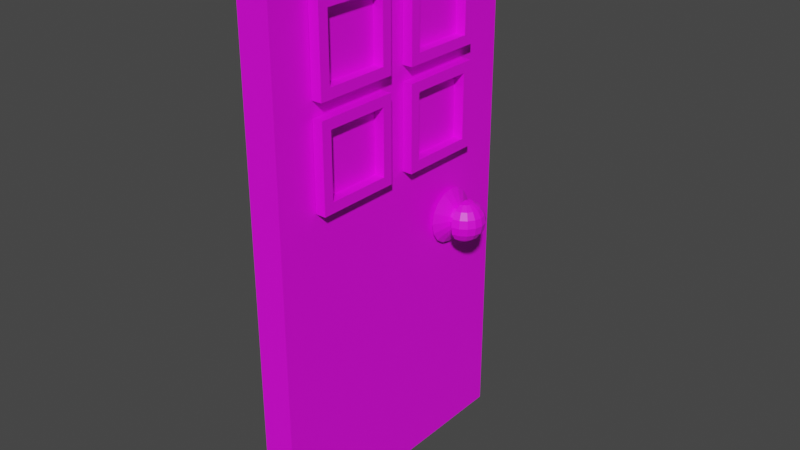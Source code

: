 # Source: Puerta.blend  (saved by Blender 3.2.14; exported with 4.5.12 LTS)
import bpy
from mathutils import Matrix  # noqa: F401  (used for matrix-valued properties, if any)

bpy.ops.wm.read_factory_settings(use_empty=True)
scene = bpy.context.scene
scene.name = 'Scene'

# ---- collections
col_collection = bpy.data.collections.new('Collection'); scene.collection.children.link(col_collection)

# ---- images (referenced by path relative to the original .blend; pixels are not part of the script)
import os
ASSET_DIR = os.environ.get("B2B_ASSET_DIR", "")  # directory of the original .blend (textures are referenced by path, not embedded)
HERE = os.path.dirname(os.path.abspath(__file__))  # packed textures are extracted next to this script under _unpacked/

def load_image(name, relpath, width, height, colorspace="sRGB"):
    """Load a texture the original file referenced (path relative to the .blend, or extracted next to this script)."""
    p = next((c for c in (os.path.join(HERE, relpath), os.path.join(ASSET_DIR, relpath)) if relpath and os.path.exists(c)), "")
    if p:
        img = bpy.data.images.load(p, check_existing=True)
        img.name = name
    else:  # same state as the original file: an image datablock whose file is absent (Cycles renders it pink)
        img = bpy.data.images.new(name, width, height)
        img.source = "FILE"
        img.filepath = "//" + (relpath or name)
    img.colorspace_settings.name = colorspace
    return img
img_puerta_madera_png_001 = load_image('Puerta madera.png.001', 'Texturas Mecánica/Puerta madera.png', 1024, 1024, 'sRGB')
img_textura_oro_png_001 = load_image('Textura Oro.png.001', 'Texturas Mecánica/Textura Oro.png', 1024, 1024, 'sRGB')
img_ventanas_png_001 = load_image('Ventanas.png.001', 'Texturas Mecánica/Ventanas.png', 1024, 1024, 'sRGB')

# ---- materials (node trees are filled in below, after node groups)
mat_material_004 = bpy.data.materials.new('Material.004')
mat_material_004.use_transparent_shadow = False
mat_material_001 = bpy.data.materials.new('Material.001')
mat_material_001.use_transparent_shadow = False
mat_material_002 = bpy.data.materials.new('Material.002')
mat_material_002.use_transparent_shadow = False

# ---- material node trees
mat_material_004.use_nodes = True; mat_material_004.node_tree.nodes.clear()
_N = mat_material_004.node_tree.nodes; _L = mat_material_004.node_tree.links
n0 = _N.new('ShaderNodeBsdfPrincipled'); n0.name = 'Principled BSDF'; n0.location = (10, 300)
n0.distribution = 'GGX'
n0.subsurface_method = 'RANDOM_WALK_SKIN'
n0.inputs[3].default_value = 1.45
n0.inputs[27].default_value = (0.0, 0.0, 0.0, 1.0)
n0.inputs[28].default_value = 1.0
n1 = _N.new('ShaderNodeOutputMaterial'); n1.name = 'Material Output'; n1.location = (300, 300)
n2 = _N.new('ShaderNodeTexImage'); n2.name = 'Image Texture'; n2.location = (-344, 184)
n2.image = img_puerta_madera_png_001
_L.new(n0.outputs[0], n1.inputs[0])
_L.new(n2.outputs[0], n0.inputs[0])
n1.is_active_output = True
mat_material_001.use_nodes = True; mat_material_001.node_tree.nodes.clear()
_N = mat_material_001.node_tree.nodes; _L = mat_material_001.node_tree.links
n0 = _N.new('ShaderNodeBsdfPrincipled'); n0.name = 'Principled BSDF'; n0.location = (10, 300)
n0.distribution = 'GGX'
n0.subsurface_method = 'RANDOM_WALK_SKIN'
n0.inputs[3].default_value = 1.45
n0.inputs[27].default_value = (0.0, 0.0, 0.0, 1.0)
n0.inputs[28].default_value = 1.0
n1 = _N.new('ShaderNodeOutputMaterial'); n1.name = 'Material Output'; n1.location = (300, 300)
n2 = _N.new('ShaderNodeTexImage'); n2.name = 'Image Texture'; n2.location = (-420, 286)
n2.image = img_textura_oro_png_001
_L.new(n0.outputs[0], n1.inputs[0])
_L.new(n2.outputs[0], n0.inputs[0])
n1.is_active_output = True
mat_material_002.use_nodes = True; mat_material_002.node_tree.nodes.clear()
_N = mat_material_002.node_tree.nodes; _L = mat_material_002.node_tree.links
n0 = _N.new('ShaderNodeBsdfPrincipled'); n0.name = 'Principled BSDF'; n0.location = (10, 300)
n0.distribution = 'GGX'
n0.subsurface_method = 'RANDOM_WALK_SKIN'
n0.inputs[3].default_value = 1.45
n0.inputs[27].default_value = (0.0, 0.0, 0.0, 1.0)
n0.inputs[28].default_value = 1.0
n1 = _N.new('ShaderNodeOutputMaterial'); n1.name = 'Material Output'; n1.location = (300, 300)
n2 = _N.new('ShaderNodeTexImage'); n2.name = 'Image Texture'; n2.location = (-368, 64)
n2.image = img_ventanas_png_001
_L.new(n0.outputs[0], n1.inputs[0])
_L.new(n2.outputs[0], n0.inputs[0])
n1.is_active_output = True

# ---- world
world_world = bpy.data.worlds.new('World'); scene.world = world_world
world_world.use_nodes = True; world_world.node_tree.nodes.clear()
_N = world_world.node_tree.nodes; _L = world_world.node_tree.links
n0 = _N.new('ShaderNodeOutputWorld'); n0.name = 'World Output'; n0.location = (300, 300)
n1 = _N.new('ShaderNodeBackground'); n1.name = 'Background'; n1.location = (10, 300)
n1.inputs[0].default_value = (0.05088, 0.05088, 0.05088, 1.0)
_L.new(n1.outputs[0], n0.inputs[0])
n0.is_active_output = True
world_world.color = (0.05088, 0.05088, 0.05088)
world_world.use_sun_shadow = False
world_world.sun_shadow_jitter_overblur = 0.0

# ---- meshes
me_cubo_001 = bpy.data.meshes.new('Cubo.001')
me_cubo_001.from_pydata([(-1.0, -1.0, -1.0), (-1.0, -1.0, 1.0), (-1.0, 1.0, -1.0), (-1.0, 1.0, 1.0), (1.0, -1.0, -1.0), (1.0, -1.0, 1.0), (1.0, 1.0, -1.0), (1.0, 1.0, 1.0)], [], [(0, 1, 3, 2), (2, 3, 7, 6), (6, 7, 5, 4), (4, 5, 1, 0), (2, 6, 4, 0), (7, 3, 1, 5)])
_uv = me_cubo_001.uv_layers.new(name='MapaUV')
_uv.uv.foreach_set('vector', [0.9999, 0.0001, 0.9999, 0.9999, 0.0001, 0.9999, 0.0001001, 0.0001, 0.9999, 0.0001, 0.9999, 0.9999, 0.0001, 0.9999, 0.0001001, 0.0001, 0.0001, 0.9999, 0.0001001, 0.0001, 0.9999, 0.0001001, 0.9999, 0.9999, 0.0001, 0.9999, 0.0001001, 0.0001, 0.9999, 0.0001001, 0.9999, 0.9999, 0.9999, 9.995e-05, 0.9999, 0.9999, 0.0001, 0.9999, 9.995e-05, 0.0001001, 9.995e-05, 0.9999, 0.0001, 9.995e-05, 0.9999, 9.995e-05, 0.9999, 0.9999])
me_cubo_001.materials.append(mat_material_004)
me_cubo_001.update()
me_esfera_005 = bpy.data.meshes.new('Esfera.005')
me_esfera_005.from_pydata([(2.609, 0.489, 0.2025), (2.609, 0.5293, 0.0), (2.609, 0.489, -0.2025), (2.609, 0.2025, -0.489), (2.756, 0.3536, 0.9239), (2.88, 0.6533, 0.7071), (2.963, 0.8536, 0.3827), (2.992, 0.9239, 0.0), (2.963, 0.8536, -0.3827), (2.88, 0.6533, -0.7071), (2.756, 0.3536, -0.9239), (2.88, 0.2706, 0.9239), (3.109, 0.5, 0.7071), (3.262, 0.6533, 0.3827), (3.316, 0.7071, 0.0), (3.262, 0.6533, -0.3827), (3.109, 0.5, -0.7071), (2.88, 0.2706, -0.9239), (2.963, 0.1464, 0.9239), (3.262, 0.2706, 0.7071), (3.463, 0.3536, 0.3827), (3.533, 0.3827, 0.0), (3.463, 0.3536, -0.3827), (3.262, 0.2706, -0.7071), (2.963, 0.1464, -0.9239), (2.992, -4.47e-08, 0.9239), (3.316, -8.941e-08, 0.7071), (3.533, -1.192e-07, 0.3827), (3.609, -1.49e-07, 0.0), (3.533, -1.192e-07, -0.3827), (3.316, -8.941e-08, -0.7071), (2.992, -4.47e-08, -0.9239), (2.963, -0.1464, 0.9239), (3.262, -0.2706, 0.7071), (3.463, -0.3536, 0.3827), (3.533, -0.3827, 0.0), (3.463, -0.3536, -0.3827), (3.262, -0.2706, -0.7071), (2.963, -0.1464, -0.9239), (2.88, -0.2706, 0.9239), (3.109, -0.5, 0.7071), (3.262, -0.6533, 0.3827), (3.316, -0.7071, 0.0), (3.262, -0.6533, -0.3827), (3.109, -0.5, -0.7071), (2.88, -0.2706, -0.9239), (2.756, -0.3536, 0.9239), (2.88, -0.6533, 0.7071), (2.963, -0.8536, 0.3827), (2.992, -0.9239, 0.0), (2.963, -0.8536, -0.3827), (2.88, -0.6533, -0.7071), (2.756, -0.3536, -0.9239), (2.609, -0.2025, 0.489), (2.609, -0.3743, 0.3743), (2.609, -0.489, 0.2025), (2.609, -0.5293, 0.0), (2.609, -0.489, -0.2025), (2.609, -0.3743, -0.3743), (2.609, -0.2025, -0.489), (2.609, 0.0, -0.5293), (2.609, 0.0, 0.5293), (2.609, 0.2025, 0.489), (2.609, 0.3743, 0.3743), (2.609, 0.3743, -0.3743), (2.609, 0.9239, 0.3827), (2.609, 1.0, 0.0), (2.609, 0.9239, -0.3827), (2.609, -0.3827, 0.9239), (2.609, -0.7071, 0.7071), (2.609, -0.9239, 0.3827), (2.609, -1.0, 0.0), (2.609, -0.9239, -0.3827), (2.609, -0.7071, -0.7071), (2.609, -0.3827, -0.9239), (2.609, 0.0, -1.0), (2.609, 0.3827, 0.9239), (2.609, 0.7071, 0.7071), (2.609, 0.0, 1.0), (2.609, 0.7071, -0.7071), (2.609, 0.3827, -0.9239), (1.795, 1.236, 0.5119), (1.795, 1.338, 1.969e-08), (1.795, 1.236, -0.5119), (1.795, -0.5119, 1.236), (1.795, -0.946, 0.946), (1.795, -1.236, 0.5119), (1.795, -1.338, 1.969e-08), (1.795, -1.236, -0.5119), (1.795, -0.946, -0.946), (1.795, -0.5119, -1.236), (1.795, 1.99e-07, -1.338), (1.795, 0.5119, 1.236), (1.795, 0.946, 0.946), (1.795, 1.99e-07, 1.338), (1.795, 0.946, -0.946), (1.795, 0.5119, -1.236), (2.202, 0.4206, 0.4206), (2.202, 0.2276, 0.5495), (2.202, -0.2276, 0.5495), (2.202, -0.4206, 0.4206), (2.202, 1.012e-07, 0.5948), (2.202, -0.5495, 0.2276), (2.202, 0.5495, 0.2276), (2.202, -0.5948, -2.969e-09), (2.202, 0.4206, -0.4206), (2.202, 0.5495, -0.2276), (2.202, -0.5495, -0.2276), (2.202, 0.2276, -0.5495), (2.202, -0.4206, -0.4206), (2.202, 1.012e-07, -0.5948), (2.202, -0.2276, -0.5495), (2.202, 0.5948, -2.969e-09)], [], [(79, 67, 8, 9), (66, 65, 6, 7), (77, 76, 4, 5), (80, 79, 9, 10), (67, 66, 7, 8), (65, 77, 5, 6), (76, 78, 4), (75, 80, 10), (10, 9, 16, 17), (8, 7, 14, 15), (6, 5, 12, 13), (4, 78, 11), (75, 10, 17), (9, 8, 15, 16), (7, 6, 13, 14), (5, 4, 11, 12), (13, 12, 19, 20), (11, 78, 18), (75, 17, 24), (16, 15, 22, 23), (14, 13, 20, 21), (12, 11, 18, 19), (17, 16, 23, 24), (15, 14, 21, 22), (75, 24, 31), (23, 22, 29, 30), (21, 20, 27, 28), (19, 18, 25, 26), (24, 23, 30, 31), (22, 21, 28, 29), (20, 19, 26, 27), (18, 78, 25), (26, 25, 32, 33), (31, 30, 37, 38), (29, 28, 35, 36), (27, 26, 33, 34), (25, 78, 32), (75, 31, 38), (30, 29, 36, 37), (28, 27, 34, 35), (38, 37, 44, 45), (36, 35, 42, 43), (34, 33, 40, 41), (32, 78, 39), (75, 38, 45), (37, 36, 43, 44), (35, 34, 41, 42), (33, 32, 39, 40), (39, 78, 46), (75, 45, 52), (44, 43, 50, 51), (42, 41, 48, 49), (40, 39, 46, 47), (45, 44, 51, 52), (43, 42, 49, 50), (41, 40, 47, 48), (51, 50, 72, 73), (49, 48, 70, 71), (47, 46, 68, 69), (52, 51, 73, 74), (50, 49, 71, 72), (48, 47, 69, 70), (46, 78, 68), (75, 52, 74), (98, 97, 93, 92), (1, 0, 65, 66), (2, 1, 66, 67), (53, 54, 69, 68), (54, 55, 70, 69), (55, 56, 71, 70), (56, 57, 72, 71), (57, 58, 73, 72), (58, 59, 74, 73), (59, 60, 75, 74), (63, 62, 76, 77), (62, 61, 78, 76), (0, 63, 77, 65), (64, 2, 67, 79), (3, 64, 79, 80), (60, 3, 80, 75), (61, 53, 68, 78), (82, 83, 95, 96, 91, 90, 89, 88, 87, 86, 85, 84, 94, 92, 93, 81), (100, 99, 84, 85), (101, 98, 92, 94), (102, 100, 85, 86), (97, 103, 81, 93), (104, 102, 86, 87), (106, 105, 95, 83), (107, 104, 87, 88), (105, 108, 96, 95), (109, 107, 88, 89), (108, 110, 91, 96), (111, 109, 89, 90), (103, 112, 82, 81), (99, 101, 94, 84), (110, 111, 90, 91), (112, 106, 83, 82), (1, 2, 106, 112), (60, 59, 111, 110), (53, 61, 101, 99), (0, 1, 112, 103), (59, 58, 109, 111), (3, 60, 110, 108), (58, 57, 107, 109), (64, 3, 108, 105), (57, 56, 104, 107), (2, 64, 105, 106), (56, 55, 102, 104), (63, 0, 103, 97), (55, 54, 100, 102), (61, 62, 98, 101), (54, 53, 99, 100), (62, 63, 97, 98)])
_uv = me_esfera_005.uv_layers.new(name='MapaUV')
_uv.uv.foreach_set('vector', [0.3211, 0.1872, 0.3484, 0.2123, 0.3231, 0.2288, 0.3065, 0.2061, 0.3639, 0.2462, 0.365, 0.2839, 0.3345, 0.2815, 0.3323, 0.2543, 0.3511, 0.3196, 0.3238, 0.347, 0.3142, 0.3371, 0.3289, 0.3096, 0.2864, 0.175, 0.3211, 0.1872, 0.3065, 0.2061, 0.282, 0.188, 0.3484, 0.2123, 0.3639, 0.2462, 0.3323, 0.2543, 0.3231, 0.2288, 0.365, 0.2839, 0.3511, 0.3196, 0.3289, 0.3096, 0.3345, 0.2815, 0.3238, 0.347, 0.2899, 0.3599, 0.3142, 0.3371, 0.2504, 0.1768, 0.2864, 0.175, 0.282, 0.188, 0.282, 0.188, 0.3065, 0.2061, 0.2915, 0.218, 0.2749, 0.1972, 0.3231, 0.2288, 0.3323, 0.2543, 0.3085, 0.2598, 0.3022, 0.2387, 0.3345, 0.2815, 0.3289, 0.3096, 0.3102, 0.3053, 0.3113, 0.2817, 0.3142, 0.3371, 0.2899, 0.3599, 0.3038, 0.3316, 0.2504, 0.1768, 0.282, 0.188, 0.2749, 0.1972, 0.3065, 0.2061, 0.3231, 0.2288, 0.3022, 0.2387, 0.2915, 0.218, 0.3323, 0.2543, 0.3345, 0.2815, 0.3113, 0.2817, 0.3085, 0.2598, 0.3289, 0.3096, 0.3142, 0.3371, 0.3038, 0.3316, 0.3102, 0.3053, 0.3113, 0.2817, 0.3102, 0.3053, 0.2935, 0.3046, 0.2917, 0.2836, 0.3038, 0.3316, 0.2899, 0.3599, 0.2935, 0.3294, 0.2504, 0.1768, 0.2749, 0.1972, 0.2663, 0.2033, 0.2915, 0.218, 0.3022, 0.2387, 0.2838, 0.2454, 0.2768, 0.2256, 0.3085, 0.2598, 0.3113, 0.2817, 0.2917, 0.2836, 0.2885, 0.2643, 0.3102, 0.3053, 0.3038, 0.3316, 0.2935, 0.3294, 0.2935, 0.3046, 0.2749, 0.1972, 0.2915, 0.218, 0.2768, 0.2256, 0.2663, 0.2033, 0.3022, 0.2387, 0.3085, 0.2598, 0.2885, 0.2643, 0.2838, 0.2454, 0.2504, 0.1768, 0.2663, 0.2033, 0.2568, 0.2066, 0.2768, 0.2256, 0.2838, 0.2454, 0.2663, 0.25, 0.2621, 0.2301, 0.2885, 0.2643, 0.2917, 0.2836, 0.2739, 0.2868, 0.2701, 0.2684, 0.2935, 0.3046, 0.2935, 0.3294, 0.2834, 0.3301, 0.2782, 0.3066, 0.2663, 0.2033, 0.2768, 0.2256, 0.2621, 0.2301, 0.2568, 0.2066, 0.2838, 0.2454, 0.2885, 0.2643, 0.2701, 0.2684, 0.2663, 0.25, 0.2917, 0.2836, 0.2935, 0.3046, 0.2782, 0.3066, 0.2739, 0.2868, 0.2935, 0.3294, 0.2899, 0.3599, 0.2834, 0.3301, 0.2782, 0.3066, 0.2834, 0.3301, 0.274, 0.3335, 0.2634, 0.3112, 0.2568, 0.2066, 0.2621, 0.2301, 0.2467, 0.2322, 0.2468, 0.2073, 0.2663, 0.25, 0.2701, 0.2684, 0.2517, 0.2725, 0.2485, 0.2532, 0.2739, 0.2868, 0.2782, 0.3066, 0.2634, 0.3112, 0.2565, 0.2914, 0.2834, 0.3301, 0.2899, 0.3599, 0.274, 0.3335, 0.2504, 0.1768, 0.2568, 0.2066, 0.2468, 0.2073, 0.2621, 0.2301, 0.2663, 0.25, 0.2485, 0.2532, 0.2467, 0.2322, 0.2701, 0.2684, 0.2739, 0.2868, 0.2565, 0.2914, 0.2517, 0.2725, 0.2468, 0.2073, 0.2467, 0.2322, 0.2301, 0.2315, 0.2364, 0.2052, 0.2485, 0.2532, 0.2517, 0.2725, 0.2317, 0.277, 0.229, 0.2551, 0.2565, 0.2914, 0.2634, 0.3112, 0.2487, 0.3188, 0.2381, 0.298, 0.274, 0.3335, 0.2899, 0.3599, 0.2654, 0.3396, 0.2504, 0.1768, 0.2468, 0.2073, 0.2364, 0.2052, 0.2467, 0.2322, 0.2485, 0.2532, 0.229, 0.2551, 0.2301, 0.2315, 0.2517, 0.2725, 0.2565, 0.2914, 0.2381, 0.298, 0.2317, 0.277, 0.2634, 0.3112, 0.274, 0.3335, 0.2654, 0.3396, 0.2487, 0.3188, 0.2654, 0.3396, 0.2899, 0.3599, 0.2583, 0.3488, 0.2504, 0.1768, 0.2364, 0.2052, 0.2261, 0.1996, 0.2301, 0.2315, 0.229, 0.2551, 0.2058, 0.2553, 0.2114, 0.2271, 0.2317, 0.277, 0.2381, 0.298, 0.2172, 0.308, 0.2079, 0.2825, 0.2487, 0.3188, 0.2654, 0.3396, 0.2583, 0.3488, 0.2338, 0.3306, 0.2364, 0.2052, 0.2301, 0.2315, 0.2114, 0.2271, 0.2261, 0.1996, 0.229, 0.2551, 0.2317, 0.277, 0.2079, 0.2825, 0.2058, 0.2553, 0.2381, 0.298, 0.2487, 0.3188, 0.2338, 0.3306, 0.2172, 0.308, 0.2114, 0.2271, 0.2058, 0.2553, 0.1753, 0.2528, 0.1892, 0.2172, 0.2079, 0.2825, 0.2172, 0.308, 0.1918, 0.3245, 0.1764, 0.2906, 0.2338, 0.3306, 0.2583, 0.3488, 0.2539, 0.3618, 0.2191, 0.3495, 0.2261, 0.1996, 0.2114, 0.2271, 0.1892, 0.2172, 0.2164, 0.1898, 0.2058, 0.2553, 0.2079, 0.2825, 0.1764, 0.2906, 0.1753, 0.2528, 0.2172, 0.308, 0.2338, 0.3306, 0.2191, 0.3495, 0.1918, 0.3245, 0.2583, 0.3488, 0.2899, 0.3599, 0.2539, 0.3618, 0.2504, 0.1768, 0.2261, 0.1996, 0.2164, 0.1898, 0.3103, 0.8223, 0.3248, 0.7878, 0.4623, 0.8143, 0.4274, 0.899, 0.5401, 0.2136, 0.5401, 0.3218, 0.365, 0.2839, 0.3639, 0.2462, 0.4981, 0.1143, 0.5401, 0.2136, 0.3639, 0.2462, 0.3484, 0.2123, 0.2168, 0.5366, 0.1187, 0.4971, 0.2191, 0.3495, 0.2539, 0.3618, 0.1187, 0.4971, 0.04219, 0.4224, 0.1918, 0.3245, 0.2191, 0.3495, 0.04219, 0.4224, 0.0001722, 0.3232, 0.1764, 0.2906, 0.1918, 0.3245, 0.0001722, 0.3232, 0.0001722, 0.2149, 0.1753, 0.2528, 0.1764, 0.2906, 0.0001722, 0.2149, 0.0425, 0.1152, 0.1892, 0.2172, 0.1753, 0.2528, 0.0425, 0.1152, 0.1197, 0.04014, 0.2164, 0.1898, 0.1892, 0.2172, 0.1197, 0.04014, 0.2182, 0.0004792, 0.2504, 0.1768, 0.2164, 0.1898, 0.4978, 0.4216, 0.4205, 0.4966, 0.3238, 0.347, 0.3511, 0.3196, 0.4205, 0.4966, 0.322, 0.5363, 0.2899, 0.3599, 0.3238, 0.347, 0.5401, 0.3218, 0.4978, 0.4216, 0.3511, 0.3196, 0.365, 0.2839, 0.4216, 0.03968, 0.4981, 0.1143, 0.3484, 0.2123, 0.3211, 0.1872, 0.3235, 0.0001722, 0.4216, 0.03968, 0.3211, 0.1872, 0.2864, 0.175, 0.2182, 0.0004792, 0.3235, 0.0001722, 0.2864, 0.175, 0.2504, 0.1768, 0.322, 0.5363, 0.2168, 0.5366, 0.2539, 0.3618, 0.2899, 0.3599, 0.8053, 0.5702, 0.8668, 0.6318, 0.9001, 0.7122, 0.9001, 0.7992, 0.8668, 0.8796, 0.8053, 0.9411, 0.7249, 0.9744, 0.6379, 0.9744, 0.5575, 0.9411, 0.496, 0.8796, 0.4627, 0.7992, 0.4627, 0.7122, 0.496, 0.6318, 0.5575, 0.5702, 0.6379, 0.5369, 0.7249, 0.5369, 0.2121, 0.8621, 0.2493, 0.8625, 0.2779, 0.9996, 0.1859, 0.9998, 0.2838, 0.8485, 0.3103, 0.8223, 0.4274, 0.899, 0.3627, 0.9641, 0.1778, 0.8474, 0.2121, 0.8621, 0.1859, 0.9998, 0.1007, 0.9647, 0.3248, 0.7878, 0.3254, 0.7505, 0.4623, 0.7227, 0.4623, 0.8143, 0.1517, 0.8208, 0.1778, 0.8474, 0.1007, 0.9647, 0.0355, 0.8997, 0.2856, 0.6893, 0.2513, 0.6749, 0.279, 0.5377, 0.3633, 0.5734, 0.1378, 0.7861, 0.1517, 0.8208, 0.0355, 0.8997, 0.0001722, 0.8145, 0.2513, 0.6749, 0.2141, 0.6744, 0.1865, 0.5369, 0.279, 0.5377, 0.1382, 0.7487, 0.1378, 0.7861, 0.0001722, 0.8145, 0.0001894, 0.7222, 0.2141, 0.6744, 0.1795, 0.6883, 0.101, 0.5719, 0.1865, 0.5369, 0.1528, 0.7144, 0.1382, 0.7487, 0.0001894, 0.7222, 0.03559, 0.637, 0.3254, 0.7505, 0.3116, 0.7159, 0.4275, 0.6381, 0.4623, 0.7227, 0.2493, 0.8625, 0.2838, 0.8485, 0.3627, 0.9641, 0.2779, 0.9996, 0.1795, 0.6883, 0.1528, 0.7144, 0.03559, 0.637, 0.101, 0.5719, 0.3116, 0.7159, 0.2856, 0.6893, 0.3633, 0.5734, 0.4275, 0.6381, 0.7502, 0.1605, 0.7503, 0.1338, 0.8216, 0.1204, 0.8216, 0.1735, 0.6984, 0.07655, 0.6719, 0.07505, 0.6563, 0.0001722, 0.7134, 0.001324, 0.6437, 0.1998, 0.6684, 0.211, 0.6554, 0.286, 0.6028, 0.2645, 0.7397, 0.1847, 0.7502, 0.1605, 0.8216, 0.1735, 0.8017, 0.2239, 0.6719, 0.07505, 0.6468, 0.08419, 0.6033, 0.02132, 0.6563, 0.0001722, 0.7222, 0.08852, 0.6984, 0.07655, 0.7134, 0.001324, 0.7658, 0.0247, 0.6468, 0.08419, 0.6272, 0.1025, 0.5626, 0.06138, 0.6033, 0.02132, 0.7393, 0.1092, 0.7222, 0.08852, 0.7658, 0.0247, 0.8054, 0.06683, 0.6272, 0.1025, 0.6162, 0.1272, 0.5405, 0.1141, 0.5626, 0.06138, 0.7503, 0.1338, 0.7393, 0.1092, 0.8054, 0.06683, 0.8216, 0.1204, 0.6162, 0.1272, 0.6154, 0.1544, 0.5404, 0.1713, 0.5405, 0.1141, 0.7204, 0.2028, 0.7397, 0.1847, 0.8017, 0.2239, 0.7634, 0.2636, 0.6154, 0.1544, 0.6251, 0.1799, 0.5623, 0.2241, 0.5404, 0.1713, 0.6684, 0.211, 0.6954, 0.2121, 0.7119, 0.2856, 0.6554, 0.286, 0.6251, 0.1799, 0.6437, 0.1998, 0.6028, 0.2645, 0.5623, 0.2241, 0.6954, 0.2121, 0.7204, 0.2028, 0.7634, 0.2636, 0.7119, 0.2856])
me_esfera_005.materials.append(mat_material_001)
me_esfera_005.update()
me_esfera_006 = bpy.data.meshes.new('Esfera.006')
me_esfera_006.from_pydata([(-4.62, 0.5607, 3.763), (-4.62, 0.5607, 5.285), (-4.62, 2.083, 3.763), (-4.62, 2.083, 5.285), (-4.375, 0.5607, 3.763), (-4.375, 0.5607, 5.285), (-4.375, 2.083, 3.763), (-4.375, 2.083, 5.285), (-4.62, 2.322, 3.524), (-4.62, 0.3216, 3.524), (-4.62, 0.3216, 5.524), (-4.62, 2.322, 5.524), (-4.375, 2.322, 5.524), (-4.375, 2.322, 3.524), (-4.375, 0.3216, 3.524), (-4.375, 0.3216, 5.524), (-4.62, 0.5607, 1.404), (-4.62, 0.5607, 2.926), (-4.62, 2.083, 1.404), (-4.62, 2.083, 2.926), (-4.375, 0.5607, 1.404), (-4.375, 0.5607, 2.926), (-4.375, 2.083, 1.404), (-4.375, 2.083, 2.926), (-4.62, 2.322, 1.165), (-4.62, 0.3216, 1.165), (-4.62, 0.3216, 3.165), (-4.62, 2.322, 3.165), (-4.375, 2.322, 3.165), (-4.375, 2.322, 1.165), (-4.375, 0.3216, 1.165), (-4.375, 0.3216, 3.165)], [], [(0, 1, 3, 2), (8, 11, 12, 13), (14, 15, 10, 9), (12, 11, 10, 15), (0, 2, 8, 9), (1, 0, 9, 10), (3, 1, 10, 11), (2, 3, 11, 8), (7, 6, 13, 12), (6, 4, 14, 13), (5, 7, 12, 15), (4, 5, 15, 14), (0, 1, 5, 4), (0, 4, 6, 2), (8, 13, 14, 9), (3, 2, 6, 7), (5, 1, 3, 7), (16, 17, 19, 18), (24, 27, 28, 29), (30, 31, 26, 25), (28, 27, 26, 31), (16, 18, 24, 25), (17, 16, 25, 26), (19, 17, 26, 27), (18, 19, 27, 24), (23, 22, 29, 28), (22, 20, 30, 29), (21, 23, 28, 31), (20, 21, 31, 30), (16, 17, 21, 20), (16, 20, 22, 18), (24, 29, 30, 25), (19, 18, 22, 23), (21, 17, 19, 23)])
_uv = me_esfera_006.uv_layers.new(name='MapaUV')
_uv.uv.foreach_set('vector', [0.6531, 0.2035, 0.6531, 0.0002667, 0.8563, 0.0002668, 0.8563, 0.2035, 0.0002667, 0.9961, 0.0002671, 0.67, 0.04614, 0.7139, 0.03445, 0.9604, 0.2803, 0.9381, 0.292, 0.6915, 0.3261, 0.6558, 0.3261, 0.982, 0.04614, 0.7139, 0.0002671, 0.67, 0.3261, 0.6558, 0.292, 0.6915, 0.03219, 0.5763, 0.2354, 0.5763, 0.2673, 0.6082, 0.0002668, 0.6082, 0.03219, 0.3731, 0.03219, 0.5763, 0.0002668, 0.6082, 0.0002667, 0.3411, 0.2354, 0.3731, 0.03219, 0.3731, 0.0002667, 0.3411, 0.2673, 0.3411, 0.2354, 0.5763, 0.2354, 0.3731, 0.2673, 0.3411, 0.2673, 0.6082, 0.2354, 0.8438, 0.2354, 0.6406, 0.2673, 0.6087, 0.2673, 0.8758, 0.2354, 0.6406, 0.03219, 0.6406, 0.0002667, 0.6087, 0.2673, 0.6087, 0.03219, 0.8438, 0.2354, 0.8438, 0.2673, 0.8758, 0.0002668, 0.8758, 0.03219, 0.6406, 0.03219, 0.8438, 0.0002668, 0.8758, 0.0002667, 0.6087, 0.75, 0.6594, 0.5699, 0.6439, 0.5354, 0.6087, 0.796, 0.6143, 0.75, 0.6594, 0.796, 0.6143, 0.796, 0.875, 0.7616, 0.8398, 0.0002667, 0.9961, 0.03445, 0.9604, 0.2803, 0.9381, 0.3261, 0.982, 0.5814, 0.8243, 0.7616, 0.8398, 0.796, 0.875, 0.5354, 0.8693, 0.5354, 0.6087, 0.5699, 0.6439, 0.5814, 0.8243, 0.5354, 0.8693, 0.8586, 0.2034, 0.6554, 0.2034, 0.6554, 0.0002137, 0.8586, 0.0002137, 0.6067, 0.7139, 0.3609, 0.6915, 0.3267, 0.6558, 0.6525, 0.67, 0.6525, 0.9961, 0.3267, 0.982, 0.3725, 0.9381, 0.6184, 0.9604, 0.3267, 0.6558, 0.3609, 0.6915, 0.3725, 0.9381, 0.3267, 0.982, 0.2998, 0.5763, 0.503, 0.5763, 0.5349, 0.6082, 0.2678, 0.6082, 0.2998, 0.3731, 0.2998, 0.5763, 0.2678, 0.6082, 0.2678, 0.3411, 0.503, 0.3731, 0.2998, 0.3731, 0.2678, 0.3411, 0.5349, 0.3411, 0.503, 0.5763, 0.503, 0.3731, 0.5349, 0.3411, 0.5349, 0.6082, 0.2355, 0.8438, 0.2355, 0.6406, 0.2675, 0.6086, 0.2675, 0.8757, 0.2355, 0.6406, 0.03233, 0.6406, 0.0004143, 0.6086, 0.2675, 0.6086, 0.03233, 0.8438, 0.2355, 0.8438, 0.2675, 0.8757, 0.0004143, 0.8757, 0.03233, 0.6406, 0.03233, 0.8438, 0.0004143, 0.8757, 0.0004143, 0.6086, 0.3139, 0.6594, 0.3023, 0.8398, 0.2678, 0.875, 0.2678, 0.6143, 0.3139, 0.6594, 0.2678, 0.6143, 0.5284, 0.6087, 0.494, 0.6439, 0.6067, 0.7139, 0.6525, 0.67, 0.6525, 0.9961, 0.6184, 0.9604, 0.4824, 0.8243, 0.494, 0.6439, 0.5284, 0.6087, 0.5284, 0.8693, 0.2678, 0.875, 0.3023, 0.8398, 0.4824, 0.8243, 0.5284, 0.8693])
me_esfera_006.materials.append(mat_material_002)
me_esfera_006.update()

# ---- objects
ob_puerta_001 = bpy.data.objects.new('Puerta.001', me_cubo_001)
ob_manija_002 = bpy.data.objects.new('Manija.002', me_esfera_005)
ob_ventana_002 = bpy.data.objects.new('Ventana.002', me_esfera_006)

# ---- transforms, parenting, visibility, modifiers, constraints
ob_puerta_001.location = (0.0, -10.43, 0.0)
ob_puerta_001.scale = (0.3893, 3.417, 6.44)
ob_manija_002.location = (-0.3843, -8.632, -0.4439)
ob_manija_002.scale = (0.4929, 0.4929, 0.4929)
ob_ventana_002.location = (5.019, -10.54, 0.0)
_m = ob_ventana_002.modifiers.new('Mirror', 'MIRROR')
_m.use_axis = (False, True, False)

# ---- collection membership
col_collection.objects.link(ob_puerta_001)
col_collection.objects.link(ob_manija_002)
col_collection.objects.link(ob_ventana_002)

# ---- scene / render settings (as saved in the file)
scene.frame_start = 1; scene.frame_end = 250; scene.frame_set(163)
scene.render.engine = 'BLENDER_EEVEE_NEXT'
scene.cycles.sampling_pattern = 'TABULATED_SOBOL'
scene.cycles.use_light_tree = False
scene.view_settings.view_transform = 'Filmic'
bpy.context.view_layer.update()

# ---- added for rendering (the .blend has no active camera and no usable light): camera, sun
cam_auto = bpy.data.cameras.new('AutoCamera')
cam_auto.lens = 50.0
cam_auto.sensor_width = 36.0
cam_auto.clip_end = 1000.0
ob_auto_camera = bpy.data.objects.new('AutoCamera', cam_auto)
scene.collection.objects.link(ob_auto_camera)
ob_auto_camera.location = (14.0947, -26.7355, 10.8736)
ob_auto_camera.rotation_euler = (1.09748, -7.21219e-08, 0.694738)
scene.camera = ob_auto_camera
light_auto_sun = bpy.data.lights.new('AutoSun', 'SUN')
light_auto_sun.energy = 3.0
light_auto_sun.angle = 0.0523599
ob_auto_sun = bpy.data.objects.new('AutoSun', light_auto_sun)
scene.collection.objects.link(ob_auto_sun)
ob_auto_sun.rotation_euler = (0.872665, 0.174533, 0.523599)
bpy.context.view_layer.update()
